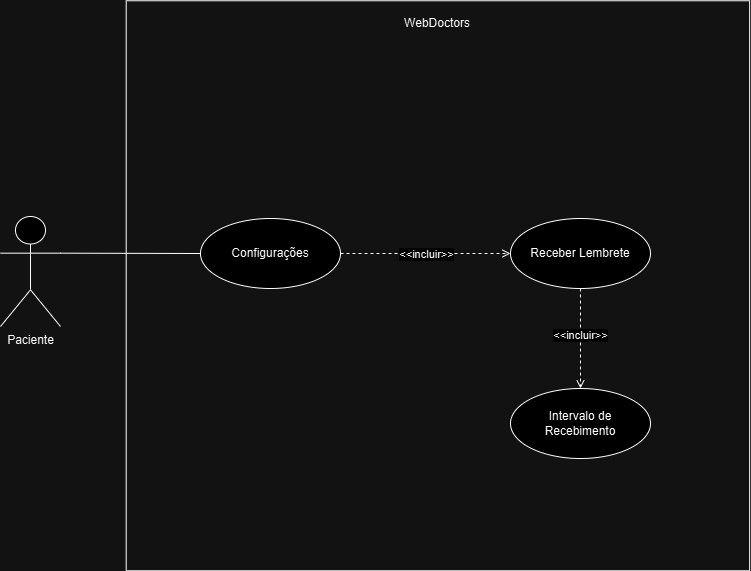

The diagram above was exported from draw.io. Its source (the exported page's mxGraphModel, read from the mxfile embedded in the PNG):
<mxGraphModel dx="1042" dy="1783" grid="1" gridSize="10" guides="1" tooltips="1" connect="1" arrows="1" fold="1" page="1" pageScale="1" pageWidth="827" pageHeight="1169" math="0" shadow="0">
  <root>
    <mxCell id="0" />
    <mxCell id="1" parent="0" />
    <mxCell id="qHhtBHQGsjKR97lEWLun-1" style="rounded=0;orthogonalLoop=1;jettySize=auto;html=1;entryX=0;entryY=0.5;entryDx=0;entryDy=0;exitX=1;exitY=0.3333333333333333;exitDx=0;exitDy=0;exitPerimeter=0;endArrow=none;endFill=0;" parent="1" source="qHhtBHQGsjKR97lEWLun-2" target="qHhtBHQGsjKR97lEWLun-37" edge="1">
      <mxGeometry relative="1" as="geometry">
        <mxPoint x="180" y="247" as="targetPoint" />
      </mxGeometry>
    </mxCell>
    <mxCell id="qHhtBHQGsjKR97lEWLun-2" value="Paciente" style="shape=umlActor;verticalLabelPosition=bottom;verticalAlign=top;html=1;" parent="1" vertex="1">
      <mxGeometry x="30" y="208" width="60" height="110" as="geometry" />
    </mxCell>
    <mxCell id="qHhtBHQGsjKR97lEWLun-3" value="" style="rounded=0;whiteSpace=wrap;html=1;rotation=90;fillColor=none;" parent="1" vertex="1">
      <mxGeometry x="182.42" y="-34.46" width="570" height="623.44" as="geometry" />
    </mxCell>
    <mxCell id="qHhtBHQGsjKR97lEWLun-4" value="WebDoctors" style="text;strokeColor=none;align=center;fillColor=none;html=1;verticalAlign=middle;whiteSpace=wrap;rounded=0;" parent="1" vertex="1">
      <mxGeometry x="437.42" width="60" height="30" as="geometry" />
    </mxCell>
    <mxCell id="qHhtBHQGsjKR97lEWLun-5" style="rounded=0;orthogonalLoop=1;jettySize=auto;html=1;entryX=0.5;entryY=0;entryDx=0;entryDy=0;endArrow=open;endFill=0;dashed=1;exitX=0.5;exitY=1;exitDx=0;exitDy=0;" parent="1" source="qHhtBHQGsjKR97lEWLun-7" target="qHhtBHQGsjKR97lEWLun-12" edge="1">
      <mxGeometry relative="1" as="geometry" />
    </mxCell>
    <mxCell id="qHhtBHQGsjKR97lEWLun-6" value="&amp;lt;&amp;lt;incluir&amp;gt;&amp;gt;" style="edgeLabel;html=1;align=center;verticalAlign=middle;resizable=0;points=[];" parent="qHhtBHQGsjKR97lEWLun-5" connectable="0" vertex="1">
      <mxGeometry x="-0.0724" y="-1" relative="1" as="geometry">
        <mxPoint as="offset" />
      </mxGeometry>
    </mxCell>
    <mxCell id="qHhtBHQGsjKR97lEWLun-7" value="Receber Lembrete" style="ellipse;whiteSpace=wrap;html=1;" parent="1" vertex="1">
      <mxGeometry x="540" y="210" width="140" height="70" as="geometry" />
    </mxCell>
    <mxCell id="qHhtBHQGsjKR97lEWLun-12" value="Intervalo de&lt;div&gt;Recebimento&lt;/div&gt;" style="ellipse;whiteSpace=wrap;html=1;" parent="1" vertex="1">
      <mxGeometry x="540" y="380" width="140" height="70" as="geometry" />
    </mxCell>
    <mxCell id="qHhtBHQGsjKR97lEWLun-35" style="rounded=0;orthogonalLoop=1;jettySize=auto;html=1;entryX=0;entryY=0.5;entryDx=0;entryDy=0;dashed=1;endArrow=open;endFill=0;" parent="1" source="qHhtBHQGsjKR97lEWLun-37" target="qHhtBHQGsjKR97lEWLun-7" edge="1">
      <mxGeometry relative="1" as="geometry" />
    </mxCell>
    <mxCell id="qHhtBHQGsjKR97lEWLun-36" value="&amp;lt;&amp;lt;incluir&amp;gt;&amp;gt;" style="edgeLabel;html=1;align=center;verticalAlign=middle;resizable=0;points=[];" parent="qHhtBHQGsjKR97lEWLun-35" connectable="0" vertex="1">
      <mxGeometry relative="1" as="geometry">
        <mxPoint as="offset" />
      </mxGeometry>
    </mxCell>
    <mxCell id="qHhtBHQGsjKR97lEWLun-37" value="Configurações" style="ellipse;whiteSpace=wrap;html=1;" parent="1" vertex="1">
      <mxGeometry x="230" y="210" width="140" height="70" as="geometry" />
    </mxCell>
  </root>
</mxGraphModel>